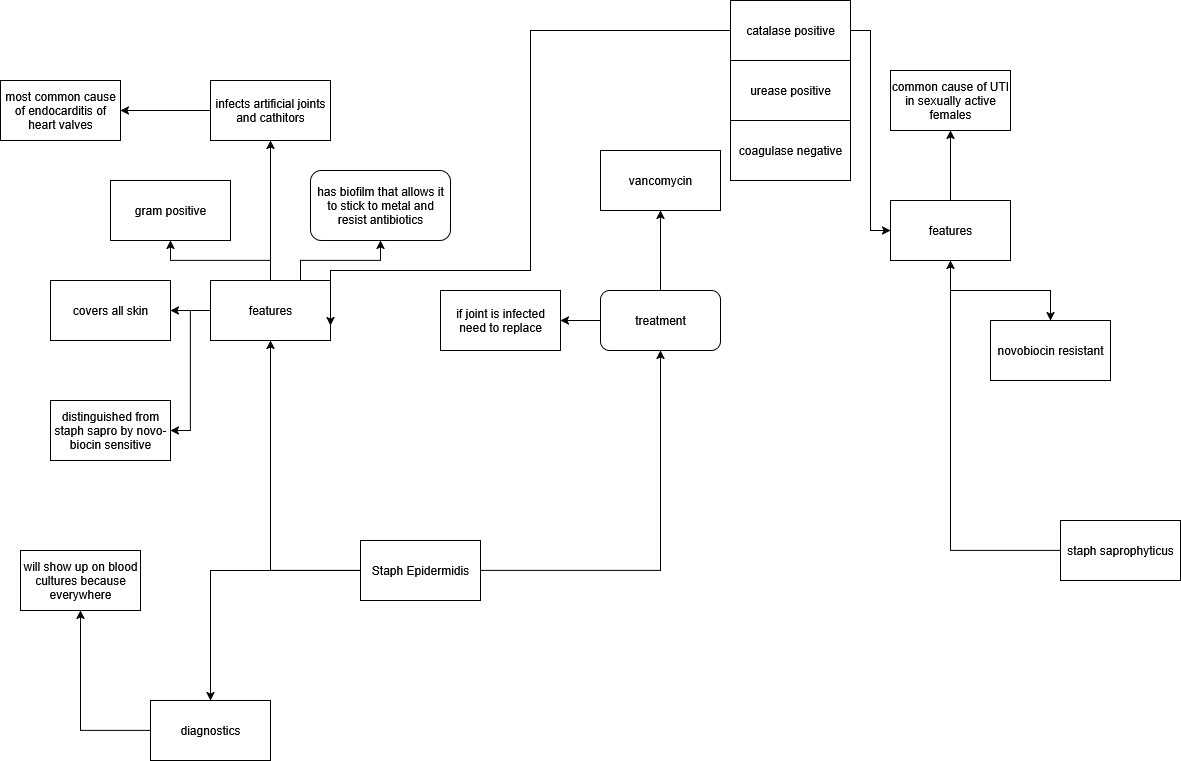

The diagram above was exported from draw.io. Its source (the exported page's mxGraphModel, read from the mxfile embedded in the PNG):
<mxGraphModel dx="1345" dy="1731" grid="1" gridSize="10" guides="1" tooltips="1" connect="1" arrows="1" fold="1" page="1" pageScale="1" pageWidth="850" pageHeight="1100" math="0" shadow="0">
  <root>
    <mxCell id="0" />
    <mxCell id="1" parent="0" />
    <mxCell id="nrV-E4gXac6mJdJwjjNY-3" style="edgeStyle=orthogonalEdgeStyle;rounded=0;orthogonalLoop=1;jettySize=auto;html=1;" parent="1" source="nrV-E4gXac6mJdJwjjNY-1" target="nrV-E4gXac6mJdJwjjNY-2" edge="1">
      <mxGeometry relative="1" as="geometry" />
    </mxCell>
    <mxCell id="nrV-E4gXac6mJdJwjjNY-15" style="edgeStyle=orthogonalEdgeStyle;rounded=0;orthogonalLoop=1;jettySize=auto;html=1;" parent="1" source="nrV-E4gXac6mJdJwjjNY-1" target="nrV-E4gXac6mJdJwjjNY-14" edge="1">
      <mxGeometry relative="1" as="geometry" />
    </mxCell>
    <mxCell id="nrV-E4gXac6mJdJwjjNY-21" style="edgeStyle=orthogonalEdgeStyle;rounded=0;orthogonalLoop=1;jettySize=auto;html=1;" parent="1" source="nrV-E4gXac6mJdJwjjNY-1" target="nrV-E4gXac6mJdJwjjNY-20" edge="1">
      <mxGeometry relative="1" as="geometry" />
    </mxCell>
    <mxCell id="nrV-E4gXac6mJdJwjjNY-1" value="Staph Epidermidis" style="rounded=0;whiteSpace=wrap;html=1;" parent="1" vertex="1">
      <mxGeometry x="360" y="300" width="120" height="60" as="geometry" />
    </mxCell>
    <mxCell id="nrV-E4gXac6mJdJwjjNY-5" style="edgeStyle=orthogonalEdgeStyle;rounded=0;orthogonalLoop=1;jettySize=auto;html=1;" parent="1" source="nrV-E4gXac6mJdJwjjNY-2" target="nrV-E4gXac6mJdJwjjNY-4" edge="1">
      <mxGeometry relative="1" as="geometry" />
    </mxCell>
    <mxCell id="nrV-E4gXac6mJdJwjjNY-7" style="edgeStyle=orthogonalEdgeStyle;rounded=0;orthogonalLoop=1;jettySize=auto;html=1;" parent="1" source="nrV-E4gXac6mJdJwjjNY-2" target="nrV-E4gXac6mJdJwjjNY-6" edge="1">
      <mxGeometry relative="1" as="geometry" />
    </mxCell>
    <mxCell id="nrV-E4gXac6mJdJwjjNY-9" style="edgeStyle=orthogonalEdgeStyle;rounded=0;orthogonalLoop=1;jettySize=auto;html=1;" parent="1" source="nrV-E4gXac6mJdJwjjNY-2" target="nrV-E4gXac6mJdJwjjNY-8" edge="1">
      <mxGeometry relative="1" as="geometry" />
    </mxCell>
    <mxCell id="nrV-E4gXac6mJdJwjjNY-13" style="edgeStyle=orthogonalEdgeStyle;rounded=0;orthogonalLoop=1;jettySize=auto;html=1;exitX=0.75;exitY=0;exitDx=0;exitDy=0;" parent="1" source="nrV-E4gXac6mJdJwjjNY-2" target="nrV-E4gXac6mJdJwjjNY-12" edge="1">
      <mxGeometry relative="1" as="geometry" />
    </mxCell>
    <mxCell id="nrV-E4gXac6mJdJwjjNY-25" style="edgeStyle=orthogonalEdgeStyle;rounded=0;orthogonalLoop=1;jettySize=auto;html=1;entryX=1;entryY=0.5;entryDx=0;entryDy=0;" parent="1" source="nrV-E4gXac6mJdJwjjNY-2" target="nrV-E4gXac6mJdJwjjNY-24" edge="1">
      <mxGeometry relative="1" as="geometry" />
    </mxCell>
    <mxCell id="nrV-E4gXac6mJdJwjjNY-2" value="features" style="rounded=0;whiteSpace=wrap;html=1;" parent="1" vertex="1">
      <mxGeometry x="210" y="40" width="120" height="60" as="geometry" />
    </mxCell>
    <mxCell id="nrV-E4gXac6mJdJwjjNY-4" value="gram positive" style="rounded=0;whiteSpace=wrap;html=1;" parent="1" vertex="1">
      <mxGeometry x="110" y="-60" width="120" height="60" as="geometry" />
    </mxCell>
    <mxCell id="nrV-E4gXac6mJdJwjjNY-11" value="" style="edgeStyle=orthogonalEdgeStyle;rounded=0;orthogonalLoop=1;jettySize=auto;html=1;" parent="1" source="nrV-E4gXac6mJdJwjjNY-6" target="nrV-E4gXac6mJdJwjjNY-10" edge="1">
      <mxGeometry relative="1" as="geometry" />
    </mxCell>
    <mxCell id="nrV-E4gXac6mJdJwjjNY-6" value="infects artificial joints and cathitors" style="rounded=0;whiteSpace=wrap;html=1;" parent="1" vertex="1">
      <mxGeometry x="210" y="-160" width="120" height="60" as="geometry" />
    </mxCell>
    <mxCell id="nrV-E4gXac6mJdJwjjNY-8" value="covers all skin" style="rounded=0;whiteSpace=wrap;html=1;" parent="1" vertex="1">
      <mxGeometry x="50" y="40" width="120" height="60" as="geometry" />
    </mxCell>
    <mxCell id="nrV-E4gXac6mJdJwjjNY-10" value="most common cause of endocarditis of heart valves" style="rounded=0;whiteSpace=wrap;html=1;" parent="1" vertex="1">
      <mxGeometry y="-160" width="120" height="60" as="geometry" />
    </mxCell>
    <mxCell id="nrV-E4gXac6mJdJwjjNY-12" value="has biofilm that allows it to stick to metal and resist antibiotics" style="rounded=1;whiteSpace=wrap;html=1;" parent="1" vertex="1">
      <mxGeometry x="310" y="-70" width="140" height="70" as="geometry" />
    </mxCell>
    <mxCell id="nrV-E4gXac6mJdJwjjNY-17" style="edgeStyle=orthogonalEdgeStyle;rounded=0;orthogonalLoop=1;jettySize=auto;html=1;" parent="1" source="nrV-E4gXac6mJdJwjjNY-14" target="nrV-E4gXac6mJdJwjjNY-16" edge="1">
      <mxGeometry relative="1" as="geometry" />
    </mxCell>
    <mxCell id="nrV-E4gXac6mJdJwjjNY-19" value="" style="edgeStyle=orthogonalEdgeStyle;rounded=0;orthogonalLoop=1;jettySize=auto;html=1;" parent="1" source="nrV-E4gXac6mJdJwjjNY-14" target="nrV-E4gXac6mJdJwjjNY-18" edge="1">
      <mxGeometry relative="1" as="geometry" />
    </mxCell>
    <mxCell id="nrV-E4gXac6mJdJwjjNY-14" value="treatment" style="rounded=1;whiteSpace=wrap;html=1;" parent="1" vertex="1">
      <mxGeometry x="600" y="50" width="120" height="60" as="geometry" />
    </mxCell>
    <mxCell id="nrV-E4gXac6mJdJwjjNY-16" value="vancomycin" style="rounded=0;whiteSpace=wrap;html=1;" parent="1" vertex="1">
      <mxGeometry x="600" y="-90" width="120" height="60" as="geometry" />
    </mxCell>
    <mxCell id="nrV-E4gXac6mJdJwjjNY-18" value="if joint is infected need to replace" style="rounded=0;whiteSpace=wrap;html=1;" parent="1" vertex="1">
      <mxGeometry x="440" y="50" width="120" height="60" as="geometry" />
    </mxCell>
    <mxCell id="nrV-E4gXac6mJdJwjjNY-23" style="edgeStyle=orthogonalEdgeStyle;rounded=0;orthogonalLoop=1;jettySize=auto;html=1;" parent="1" source="nrV-E4gXac6mJdJwjjNY-20" target="nrV-E4gXac6mJdJwjjNY-22" edge="1">
      <mxGeometry relative="1" as="geometry" />
    </mxCell>
    <mxCell id="nrV-E4gXac6mJdJwjjNY-20" value="diagnostics" style="rounded=0;whiteSpace=wrap;html=1;" parent="1" vertex="1">
      <mxGeometry x="150" y="460" width="120" height="60" as="geometry" />
    </mxCell>
    <mxCell id="nrV-E4gXac6mJdJwjjNY-22" value="will show up on blood cultures because everywhere" style="rounded=0;whiteSpace=wrap;html=1;" parent="1" vertex="1">
      <mxGeometry x="20" y="310" width="120" height="60" as="geometry" />
    </mxCell>
    <mxCell id="nrV-E4gXac6mJdJwjjNY-24" value="distinguished from staph sapro by novo-biocin sensitive" style="rounded=0;whiteSpace=wrap;html=1;" parent="1" vertex="1">
      <mxGeometry x="50" y="160" width="120" height="60" as="geometry" />
    </mxCell>
    <mxCell id="nrV-E4gXac6mJdJwjjNY-28" style="edgeStyle=orthogonalEdgeStyle;rounded=0;orthogonalLoop=1;jettySize=auto;html=1;" parent="1" source="nrV-E4gXac6mJdJwjjNY-26" target="nrV-E4gXac6mJdJwjjNY-27" edge="1">
      <mxGeometry relative="1" as="geometry" />
    </mxCell>
    <mxCell id="nrV-E4gXac6mJdJwjjNY-26" value="staph saprophyticus" style="rounded=0;whiteSpace=wrap;html=1;" parent="1" vertex="1">
      <mxGeometry x="1060" y="280" width="120" height="60" as="geometry" />
    </mxCell>
    <mxCell id="nrV-E4gXac6mJdJwjjNY-30" style="edgeStyle=orthogonalEdgeStyle;rounded=0;orthogonalLoop=1;jettySize=auto;html=1;" parent="1" source="nrV-E4gXac6mJdJwjjNY-27" target="nrV-E4gXac6mJdJwjjNY-29" edge="1">
      <mxGeometry relative="1" as="geometry" />
    </mxCell>
    <mxCell id="nrV-E4gXac6mJdJwjjNY-32" value="" style="edgeStyle=orthogonalEdgeStyle;rounded=0;orthogonalLoop=1;jettySize=auto;html=1;" parent="1" source="nrV-E4gXac6mJdJwjjNY-27" target="nrV-E4gXac6mJdJwjjNY-31" edge="1">
      <mxGeometry relative="1" as="geometry" />
    </mxCell>
    <mxCell id="nrV-E4gXac6mJdJwjjNY-27" value="features" style="rounded=0;whiteSpace=wrap;html=1;" parent="1" vertex="1">
      <mxGeometry x="890" y="-40" width="120" height="60" as="geometry" />
    </mxCell>
    <mxCell id="nrV-E4gXac6mJdJwjjNY-29" value="novobiocin resistant" style="rounded=0;whiteSpace=wrap;html=1;" parent="1" vertex="1">
      <mxGeometry x="990" y="80" width="120" height="60" as="geometry" />
    </mxCell>
    <mxCell id="nrV-E4gXac6mJdJwjjNY-31" value="common cause of UTI in sexually active females" style="rounded=0;whiteSpace=wrap;html=1;" parent="1" vertex="1">
      <mxGeometry x="890" y="-170" width="120" height="60" as="geometry" />
    </mxCell>
    <mxCell id="nrV-E4gXac6mJdJwjjNY-34" style="edgeStyle=orthogonalEdgeStyle;rounded=0;orthogonalLoop=1;jettySize=auto;html=1;entryX=0;entryY=0.5;entryDx=0;entryDy=0;" parent="1" source="nrV-E4gXac6mJdJwjjNY-33" target="nrV-E4gXac6mJdJwjjNY-27" edge="1">
      <mxGeometry relative="1" as="geometry" />
    </mxCell>
    <mxCell id="nrV-E4gXac6mJdJwjjNY-35" style="edgeStyle=orthogonalEdgeStyle;rounded=0;orthogonalLoop=1;jettySize=auto;html=1;entryX=1;entryY=0.75;entryDx=0;entryDy=0;" parent="1" source="nrV-E4gXac6mJdJwjjNY-33" target="nrV-E4gXac6mJdJwjjNY-2" edge="1">
      <mxGeometry relative="1" as="geometry">
        <Array as="points">
          <mxPoint x="530" y="-210" />
          <mxPoint x="530" y="30" />
          <mxPoint x="330" y="30" />
        </Array>
      </mxGeometry>
    </mxCell>
    <mxCell id="nrV-E4gXac6mJdJwjjNY-33" value="catalase positive" style="rounded=0;whiteSpace=wrap;html=1;" parent="1" vertex="1">
      <mxGeometry x="730" y="-240" width="120" height="60" as="geometry" />
    </mxCell>
    <mxCell id="nrV-E4gXac6mJdJwjjNY-36" value="urease positive" style="rounded=0;whiteSpace=wrap;html=1;" parent="1" vertex="1">
      <mxGeometry x="730" y="-180" width="120" height="60" as="geometry" />
    </mxCell>
    <mxCell id="nrV-E4gXac6mJdJwjjNY-37" value="coagulase negative" style="rounded=0;whiteSpace=wrap;html=1;" parent="1" vertex="1">
      <mxGeometry x="730" y="-120" width="120" height="60" as="geometry" />
    </mxCell>
  </root>
</mxGraphModel>